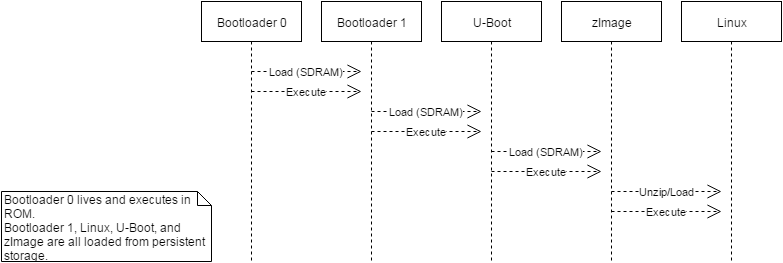

The diagram above was exported from draw.io. Its source (the exported page's mxGraphModel, read from the mxfile embedded in the PNG):
<mxGraphModel dx="932" dy="440" grid="1" gridSize="10" guides="1" tooltips="1" connect="1" arrows="1" fold="1" page="1" pageScale="1" pageWidth="850" pageHeight="1100" background="#ffffff" math="0" shadow="0">
  <root>
    <mxCell id="0" />
    <mxCell id="1" parent="0" />
    <mxCell id="2" value="Bootloader 0" style="shape=umlLifeline;perimeter=lifelinePerimeter;whiteSpace=wrap;html=1;container=1;collapsible=0;recursiveResize=0;outlineConnect=0;" vertex="1" parent="1">
      <mxGeometry x="220" y="20" width="100" height="260" as="geometry" />
    </mxCell>
    <mxCell id="3" value="Bootloader 1" style="shape=umlLifeline;perimeter=lifelinePerimeter;whiteSpace=wrap;html=1;container=1;collapsible=0;recursiveResize=0;outlineConnect=0;" vertex="1" parent="1">
      <mxGeometry x="340" y="20" width="100" height="260" as="geometry" />
    </mxCell>
    <mxCell id="4" value="U-Boot" style="shape=umlLifeline;perimeter=lifelinePerimeter;whiteSpace=wrap;html=1;container=1;collapsible=0;recursiveResize=0;outlineConnect=0;" vertex="1" parent="1">
      <mxGeometry x="460" y="20" width="100" height="260" as="geometry" />
    </mxCell>
    <mxCell id="5" value="zImage" style="shape=umlLifeline;perimeter=lifelinePerimeter;whiteSpace=wrap;html=1;container=1;collapsible=0;recursiveResize=0;outlineConnect=0;" vertex="1" parent="1">
      <mxGeometry x="580" y="20" width="100" height="260" as="geometry" />
    </mxCell>
    <mxCell id="6" value="Linux" style="shape=umlLifeline;perimeter=lifelinePerimeter;whiteSpace=wrap;html=1;container=1;collapsible=0;recursiveResize=0;outlineConnect=0;" vertex="1" parent="1">
      <mxGeometry x="700" y="20" width="100" height="260" as="geometry" />
    </mxCell>
    <mxCell id="7" value="Load (SDRAM)" style="endArrow=open;endSize=12;dashed=1;html=1;" edge="1" parent="1">
      <mxGeometry width="160" relative="1" as="geometry">
        <mxPoint x="270" y="90" as="sourcePoint" />
        <mxPoint x="380" y="90" as="targetPoint" />
      </mxGeometry>
    </mxCell>
    <mxCell id="8" value="Execute" style="endArrow=open;endSize=12;dashed=1;html=1;" edge="1" parent="1">
      <mxGeometry x="270" y="110" width="160" as="geometry">
        <mxPoint x="270" y="110" as="sourcePoint" />
        <mxPoint x="380" y="110" as="targetPoint" />
      </mxGeometry>
    </mxCell>
    <mxCell id="15" value="Load (SDRAM)" style="endArrow=open;endSize=12;dashed=1;html=1;" edge="1" parent="1">
      <mxGeometry x="390" y="130" width="160" as="geometry">
        <mxPoint x="390" y="130" as="sourcePoint" />
        <mxPoint x="500" y="130" as="targetPoint" />
      </mxGeometry>
    </mxCell>
    <mxCell id="16" value="Execute" style="endArrow=open;endSize=12;dashed=1;html=1;" edge="1" parent="1">
      <mxGeometry x="390" y="150" width="160" as="geometry">
        <mxPoint x="390" y="150" as="sourcePoint" />
        <mxPoint x="500" y="150" as="targetPoint" />
      </mxGeometry>
    </mxCell>
    <mxCell id="17" value="Load (SDRAM)" style="endArrow=open;endSize=12;dashed=1;html=1;" edge="1" parent="1">
      <mxGeometry x="510" y="170" width="160" as="geometry">
        <mxPoint x="510" y="170" as="sourcePoint" />
        <mxPoint x="620" y="170" as="targetPoint" />
      </mxGeometry>
    </mxCell>
    <mxCell id="18" value="Execute" style="endArrow=open;endSize=12;dashed=1;html=1;" edge="1" parent="1">
      <mxGeometry x="510" y="190" width="160" as="geometry">
        <mxPoint x="510" y="190" as="sourcePoint" />
        <mxPoint x="620" y="190" as="targetPoint" />
      </mxGeometry>
    </mxCell>
    <mxCell id="19" value="Unzip/Load" style="endArrow=open;endSize=12;dashed=1;html=1;" edge="1" parent="1">
      <mxGeometry x="630" y="210" width="160" as="geometry">
        <mxPoint x="630" y="210" as="sourcePoint" />
        <mxPoint x="740" y="210" as="targetPoint" />
      </mxGeometry>
    </mxCell>
    <mxCell id="20" value="Execute" style="endArrow=open;endSize=12;dashed=1;html=1;" edge="1" parent="1">
      <mxGeometry x="630" y="230" width="160" as="geometry">
        <mxPoint x="630" y="230" as="sourcePoint" />
        <mxPoint x="740" y="230" as="targetPoint" />
      </mxGeometry>
    </mxCell>
    <mxCell id="21" value="Bootloader 0 lives and executes in ROM.&lt;br&gt;Bootloader 1, Linux, U-Boot, and zImage are all loaded from persistent storage." style="shape=note;whiteSpace=wrap;html=1;size=14;verticalAlign=top;align=left;spacingTop=-6;" vertex="1" parent="1">
      <mxGeometry x="20" y="210" width="210" height="70" as="geometry" />
    </mxCell>
  </root>
</mxGraphModel>